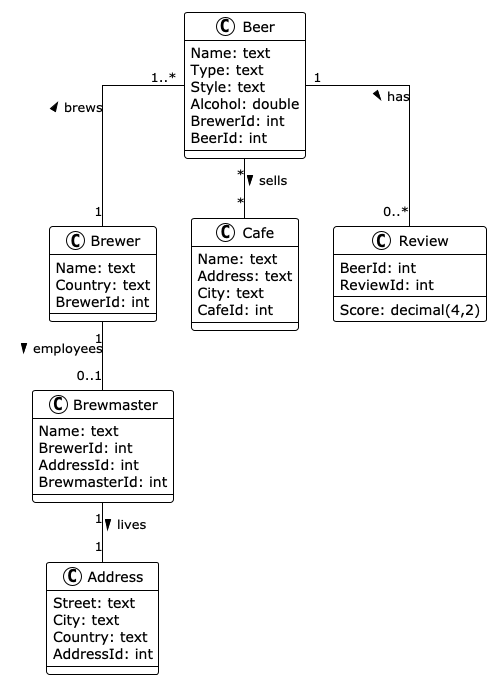

The diagram above was rendered by PlantUML. Its source (embedded in the PNG):
@startuml

!theme plain
top to bottom direction
skinparam linetype ortho

class Address {
   Street: text
   City: text
   Country: text
   AddressId: int
}
class Beer {
   Name: text
   Type: text
   Style: text
   Alcohol: double
   BrewerId: int
   BeerId: int
}
class Brewer {
   Name: text
   Country: text
   BrewerId: int
}
class Brewmaster {
   Name: text
   BrewerId: int
   AddressId: int
   BrewmasterId: int
}
class Cafe {
   Name: text
   Address: text
   City: text
   CafeId: int
}
class Review {
   BeerId: int
   Score: decimal(4,2)
   ReviewId: int
}

'class Sells {
'   CafeId: int
'   BeerId: int
'}


Beer "1..*" -- "1" Brewer : brews <
Brewmaster "1" -- "1" Address : lives >
Brewer "1" -- "0..1" Brewmaster : employees >
Beer "1" -- "0..*" Review : has >
Beer "*" -- "*" Cafe : sells >

'Beer        -[#595959,plain]-^  Brewer     : "BrewerId"
'Brewmaster  -[#595959,plain]-^  Address    : "AddressId"
'Brewmaster  -[#595959,plain]-^  Brewer     : "BrewerId"
'Review      -[#595959,plain]-^  Beer       : "BeerId"
'Sells       -[#595959,plain]-^  Beer       : "BeerId"
'Sells       -[#595959,plain]-^  Cafe       : "CafeId"
@enduml